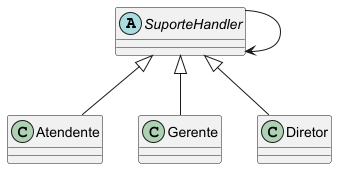

The diagram above was rendered by PlantUML. Its source (embedded in the PNG):
@startuml

skinparam classAttributeIconSize 0

abstract class SuporteHandler

class Atendente
class Gerente
class Diretor

SuporteHandler <|-- Atendente
SuporteHandler <|-- Gerente
SuporteHandler <|-- Diretor

SuporteHandler --> SuporteHandler

@enduml